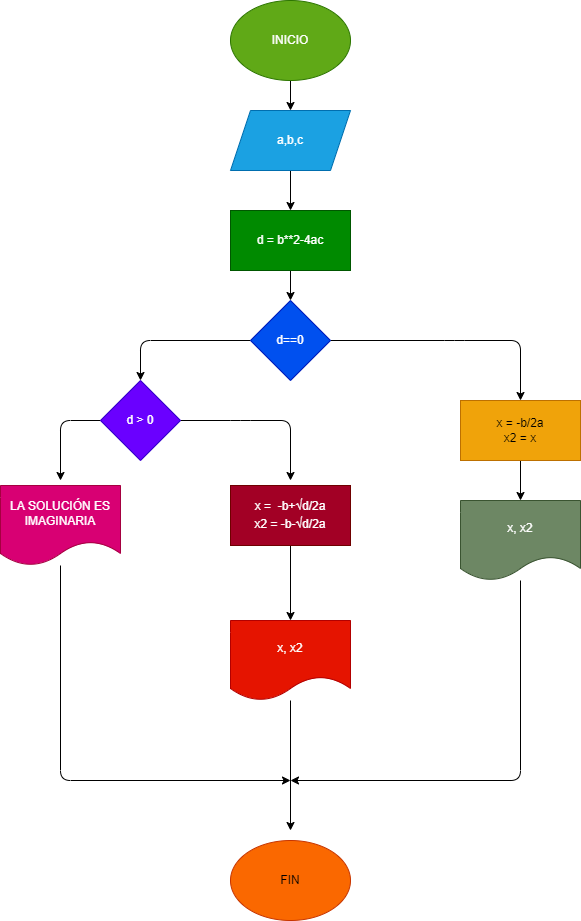

The diagram above was exported from draw.io. Its source (the exported page's mxGraphModel, read from the mxfile embedded in the PNG):
<mxGraphModel dx="1256" dy="960" grid="1" gridSize="10" guides="1" tooltips="1" connect="1" arrows="1" fold="1" page="1" pageScale="1" pageWidth="827" pageHeight="1169" math="0" shadow="0">
  <root>
    <mxCell id="0" />
    <mxCell id="1" parent="0" />
    <mxCell id="15" value="" style="edgeStyle=none;html=1;fontSize=12;fontColor=#FFFFFF;" parent="1" source="2" target="3" edge="1">
      <mxGeometry relative="1" as="geometry" />
    </mxCell>
    <mxCell id="2" value="INICIO" style="ellipse;whiteSpace=wrap;html=1;fillColor=#60a917;fontColor=#ffffff;strokeColor=#2D7600;" parent="1" vertex="1">
      <mxGeometry x="250" y="60" width="120" height="80" as="geometry" />
    </mxCell>
    <mxCell id="16" value="" style="edgeStyle=none;html=1;fontSize=12;fontColor=#FFFFFF;" parent="1" source="3" target="4" edge="1">
      <mxGeometry relative="1" as="geometry" />
    </mxCell>
    <mxCell id="3" value="a,b,c" style="shape=parallelogram;perimeter=parallelogramPerimeter;whiteSpace=wrap;html=1;fixedSize=1;fillColor=#1ba1e2;fontColor=#ffffff;strokeColor=#006EAF;" parent="1" vertex="1">
      <mxGeometry x="250" y="170" width="120" height="60" as="geometry" />
    </mxCell>
    <mxCell id="17" value="" style="edgeStyle=none;html=1;fontSize=12;fontColor=#FFFFFF;" parent="1" source="4" target="5" edge="1">
      <mxGeometry relative="1" as="geometry" />
    </mxCell>
    <mxCell id="4" value="d = b**2-4ac" style="rounded=0;whiteSpace=wrap;html=1;fillColor=#008a00;fontColor=#ffffff;strokeColor=#005700;" parent="1" vertex="1">
      <mxGeometry x="250" y="270" width="120" height="60" as="geometry" />
    </mxCell>
    <mxCell id="18" style="edgeStyle=none;html=1;exitX=0;exitY=0.5;exitDx=0;exitDy=0;entryX=0.5;entryY=0;entryDx=0;entryDy=0;fontSize=12;fontColor=#FFFFFF;" parent="1" source="5" target="6" edge="1">
      <mxGeometry relative="1" as="geometry">
        <Array as="points">
          <mxPoint x="160" y="400" />
        </Array>
      </mxGeometry>
    </mxCell>
    <mxCell id="19" style="edgeStyle=none;html=1;exitX=1;exitY=0.5;exitDx=0;exitDy=0;entryX=0.5;entryY=0;entryDx=0;entryDy=0;fontSize=12;fontColor=#FFFFFF;" parent="1" source="5" target="7" edge="1">
      <mxGeometry relative="1" as="geometry">
        <Array as="points">
          <mxPoint x="474" y="400" />
          <mxPoint x="540" y="400" />
        </Array>
      </mxGeometry>
    </mxCell>
    <mxCell id="5" value="d==0" style="rhombus;whiteSpace=wrap;html=1;fillColor=#0050ef;fontColor=#ffffff;strokeColor=#001DBC;" parent="1" vertex="1">
      <mxGeometry x="270" y="360" width="80" height="80" as="geometry" />
    </mxCell>
    <mxCell id="22" style="edgeStyle=none;html=1;exitX=1;exitY=0.5;exitDx=0;exitDy=0;fontSize=12;fontColor=#FFFFFF;" parent="1" source="6" edge="1">
      <mxGeometry relative="1" as="geometry">
        <mxPoint x="310" y="540" as="targetPoint" />
        <Array as="points">
          <mxPoint x="260" y="480" />
          <mxPoint x="310" y="480" />
        </Array>
      </mxGeometry>
    </mxCell>
    <mxCell id="23" style="edgeStyle=none;html=1;exitX=0;exitY=0.5;exitDx=0;exitDy=0;fontSize=12;fontColor=#FFFFFF;" parent="1" source="6" edge="1">
      <mxGeometry relative="1" as="geometry">
        <mxPoint x="80" y="540" as="targetPoint" />
        <Array as="points">
          <mxPoint x="80" y="480" />
        </Array>
      </mxGeometry>
    </mxCell>
    <mxCell id="6" value="d &amp;gt; 0" style="rhombus;whiteSpace=wrap;html=1;fillColor=#6a00ff;fontColor=#ffffff;strokeColor=#3700CC;" parent="1" vertex="1">
      <mxGeometry x="120" y="440" width="80" height="80" as="geometry" />
    </mxCell>
    <mxCell id="20" value="" style="edgeStyle=none;html=1;fontSize=12;fontColor=#FFFFFF;" parent="1" source="7" target="8" edge="1">
      <mxGeometry relative="1" as="geometry" />
    </mxCell>
    <mxCell id="7" value="x = -b/2a&lt;br&gt;x2 = x" style="rounded=0;whiteSpace=wrap;html=1;fillColor=#f0a30a;fontColor=#000000;strokeColor=#BD7000;" parent="1" vertex="1">
      <mxGeometry x="480" y="460" width="120" height="60" as="geometry" />
    </mxCell>
    <mxCell id="26" style="edgeStyle=none;html=1;fontSize=12;fontColor=#FFFFFF;" parent="1" source="8" edge="1">
      <mxGeometry relative="1" as="geometry">
        <mxPoint x="310" y="840" as="targetPoint" />
        <Array as="points">
          <mxPoint x="540" y="840" />
        </Array>
      </mxGeometry>
    </mxCell>
    <mxCell id="8" value="x, x2" style="shape=document;whiteSpace=wrap;html=1;boundedLbl=1;fillColor=#6d8764;strokeColor=#3A5431;fontColor=#ffffff;" parent="1" vertex="1">
      <mxGeometry x="480" y="560" width="120" height="80" as="geometry" />
    </mxCell>
    <mxCell id="24" style="edgeStyle=none;html=1;fontSize=12;fontColor=#FFFFFF;" parent="1" source="10" edge="1">
      <mxGeometry relative="1" as="geometry">
        <mxPoint x="310" y="840" as="targetPoint" />
        <Array as="points">
          <mxPoint x="80" y="840" />
        </Array>
      </mxGeometry>
    </mxCell>
    <mxCell id="10" value="LA SOLUCIÓN ES IMAGINARIA" style="shape=document;whiteSpace=wrap;html=1;boundedLbl=1;fillColor=#d80073;fontColor=#ffffff;strokeColor=#A50040;" parent="1" vertex="1">
      <mxGeometry x="20" y="545" width="120" height="80" as="geometry" />
    </mxCell>
    <mxCell id="21" value="" style="edgeStyle=none;html=1;fontSize=12;fontColor=#FFFFFF;" parent="1" source="12" target="13" edge="1">
      <mxGeometry relative="1" as="geometry" />
    </mxCell>
    <mxCell id="12" value="&lt;font style=&quot;font-size: 12px;&quot;&gt;x =&amp;nbsp; -b+&lt;span style=&quot;font-family: arial, sans-serif; text-align: left;&quot;&gt;&lt;font style=&quot;font-size: 12px;&quot; color=&quot;#ffffff&quot;&gt;√d/2a&lt;br&gt;&lt;/font&gt;&lt;/span&gt;&lt;font style=&quot;font-size: 12px;&quot; color=&quot;#ffffff&quot;&gt;&lt;span style=&quot;font-family: arial, sans-serif; text-align: left;&quot;&gt;x2 = -b-&lt;/span&gt;&lt;span style=&quot;font-family: arial, sans-serif; text-align: left;&quot;&gt;√d/2a&lt;/span&gt;&lt;/font&gt;&lt;/font&gt;&lt;span style=&quot;color: rgb(32, 33, 36); font-family: arial, sans-serif; font-size: 16px; text-align: left;&quot;&gt;&lt;br&gt;&lt;/span&gt;" style="rounded=0;whiteSpace=wrap;html=1;fillColor=#a20025;fontColor=#ffffff;strokeColor=#6F0000;" parent="1" vertex="1">
      <mxGeometry x="250" y="545" width="120" height="60" as="geometry" />
    </mxCell>
    <mxCell id="25" style="edgeStyle=none;html=1;fontSize=12;fontColor=#FFFFFF;" parent="1" source="13" edge="1">
      <mxGeometry relative="1" as="geometry">
        <mxPoint x="310" y="890" as="targetPoint" />
      </mxGeometry>
    </mxCell>
    <mxCell id="13" value="x, x2" style="shape=document;whiteSpace=wrap;html=1;boundedLbl=1;labelBackgroundColor=none;fontSize=12;fontColor=#ffffff;fillColor=#e51400;strokeColor=#B20000;" parent="1" vertex="1">
      <mxGeometry x="250" y="680" width="120" height="80" as="geometry" />
    </mxCell>
    <mxCell id="14" value="FIN" style="ellipse;whiteSpace=wrap;html=1;labelBackgroundColor=none;fontSize=12;fontColor=#000000;fillColor=#fa6800;strokeColor=#C73500;" parent="1" vertex="1">
      <mxGeometry x="250" y="900" width="120" height="80" as="geometry" />
    </mxCell>
  </root>
</mxGraphModel>